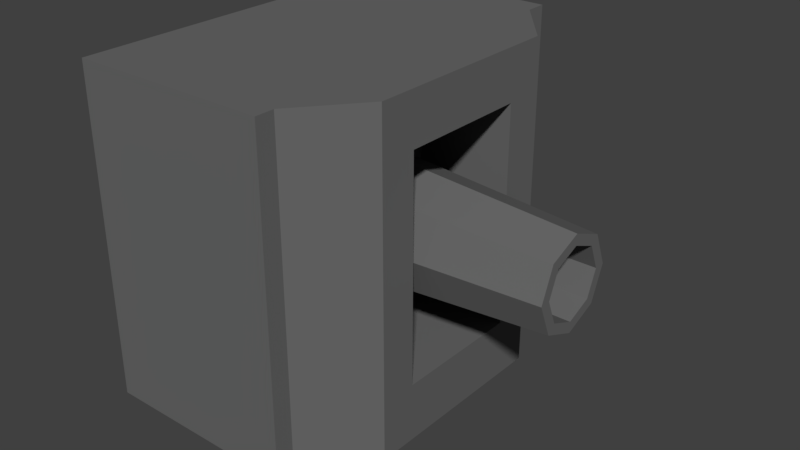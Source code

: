 # Source: turret.blend  (saved by Blender 2.77.0; exported with 4.5.12 LTS)
import bpy
from mathutils import Matrix  # noqa: F401  (used for matrix-valued properties, if any)

bpy.ops.wm.read_factory_settings(use_empty=True)
scene = bpy.context.scene
scene.name = 'Scene'

# ---- collections
col_collection_1 = bpy.data.collections.new('Collection 1'); scene.collection.children.link(col_collection_1)

# ---- materials (node trees are filled in below, after node groups)
mat_material = bpy.data.materials.new('Material')
mat_material.alpha_threshold = 0.0
mat_material.use_transparent_shadow = False
mat_material.diffuse_color = (0.1424, 0.1424, 0.1424, 1.0)
mat_material.roughness = 0.5
mat_material.line_color = (0.0, 0.0, 0.0, 1.0)
mat_material_001 = bpy.data.materials.new('Material.001')
mat_material_001.alpha_threshold = 0.0
mat_material_001.use_transparent_shadow = False
mat_material_001.diffuse_color = (0.04955, 0.04955, 0.04955, 1.0)
mat_material_001.roughness = 0.5

# ---- material node trees

# ---- world
world_world = bpy.data.worlds.new('World'); scene.world = world_world
world_world.color = (0.05088, 0.05088, 0.05088)
world_world.use_sun_shadow = False
world_world.sun_shadow_jitter_overblur = 0.0
world_world.cycles.sampling_method = 'MANUAL'

# ---- meshes
me_cube_001 = bpy.data.meshes.new('Cube.001')
me_cube_001.from_pydata([(0.8402, 0.1581, 0.000764), (1.013e-06, 0.2167, 0.001317), (0.8403, 0.1137, 0.1079), (9.868e-05, 0.1551, 0.1499), (0.8403, 0.006602, 0.1522), (0.0001391, 0.006602, 0.2114), (0.8403, -0.1005, 0.1079), (9.868e-05, -0.1419, 0.1499), (0.8402, -0.1449, 0.000764), (1.013e-06, -0.2035, 0.001316), (0.8402, -0.1005, -0.1063), (-9.665e-05, -0.1419, -0.1472), (0.8401, 0.006602, -0.1507), (-0.0001371, 0.006602, -0.2087), (0.8402, 0.1137, -0.1063), (-9.665e-05, 0.1551, -0.1472), (0.8402, 0.1224, 0.000764), (0.8403, 0.0885, 0.08266), (0.8403, 0.006602, 0.1166), (0.8403, -0.07529, 0.08266), (0.8402, -0.1092, 0.000764), (0.8402, -0.07529, -0.08113), (0.8402, 0.006602, -0.1151), (0.8402, 0.0885, -0.08113), (0.4121, 0.1224, 0.001045), (0.4122, 0.0885, 0.08294), (0.4122, 0.006602, 0.1169), (0.4122, -0.07529, 0.08294), (0.4121, -0.1092, 0.001045), (0.4121, -0.07529, -0.08085), (0.412, 0.006602, -0.1148), (0.4121, 0.0885, -0.08085)], [], [(0, 1, 3, 2), (2, 3, 5, 4), (4, 5, 7, 6), (6, 7, 9, 8), (8, 9, 11, 10), (10, 11, 13, 12), (3, 1, 15, 13, 11, 9, 7, 5), (12, 13, 15, 14), (14, 15, 1, 0), (8, 10, 21, 20), (16, 17, 25, 24), (14, 0, 16, 23), (0, 2, 17, 16), (4, 6, 19, 18), (10, 12, 22, 21), (6, 8, 20, 19), (12, 14, 23, 22), (2, 4, 18, 17), (24, 25, 26, 27, 28, 29, 30, 31), (23, 16, 24, 31), (21, 22, 30, 29), (19, 20, 28, 27), (17, 18, 26, 25), (22, 23, 31, 30), (20, 21, 29, 28), (18, 19, 27, 26)])
me_cube_001.materials.append(mat_material)
me_cube_001.materials.append(mat_material_001)
me_cube_001.use_remesh_preserve_volume = False
me_cube_001.use_remesh_preserve_attributes = False
me_cube_001.use_mirror_vertex_groups = False
me_cube_001.update()
me_cube = bpy.data.meshes.new('Cube')
me_cube.from_pydata([(0.09539, 0.6206, 0.008038), (0.09539, -0.5935, 0.008038), (-0.5707, -0.5935, 0.008038), (-0.5707, 0.6206, 0.008038), (0.09539, 0.6206, 1.097), (0.09539, -0.5935, 1.097), (-0.5707, -0.5935, 1.097), (-0.5707, 0.6206, 1.097), (0.09539, 0.5501, 0.008038), (0.09539, -0.531, 0.008038), (-0.5707, -0.531, 0.008038), (-0.5707, 0.5501, 0.008038), (0.09539, 0.5501, 1.097), (0.09539, -0.531, 1.097), (-0.5707, -0.531, 1.097), (-0.5707, 0.5501, 1.097), (0.2594, 0.3467, 0.008038), (0.2594, -0.3294, 0.008038), (-0.5707, -0.3294, 0.008038), (-0.5707, 0.3467, 0.008038), (0.2594, 0.3467, 1.097), (0.2594, -0.3294, 1.097), (-0.5707, -0.3294, 1.097), (-0.5707, 0.3467, 1.097), (0.2594, 0.2284, 0.008038), (0.2594, -0.2057, 0.008038), (0.2594, 0.2284, 1.097), (0.2594, -0.2057, 1.097), (0.2594, 0.3467, 0.9298), (0.2594, 0.3467, 0.2005), (0.2594, -0.3294, 0.9298), (0.2594, -0.3294, 0.2005), (0.2594, 0.2284, 0.2005), (0.2594, -0.2057, 0.2005), (0.2594, 0.2284, 0.9298), (0.2594, -0.2057, 0.9298), (-0.06294, 0.2284, 0.2005), (-0.06294, -0.2057, 0.2005), (-0.06294, 0.2284, 0.9298), (-0.06294, -0.2057, 0.9298)], [], [(9, 1, 2, 10), (13, 14, 6, 5), (9, 13, 5, 1), (1, 5, 6, 2), (11, 15, 7, 3), (4, 0, 3, 7), (2, 6, 14, 10), (19, 23, 15, 11), (0, 4, 12, 8), (17, 31, 30, 21, 13, 9), (4, 7, 15, 12), (21, 22, 14, 13), (0, 8, 11, 3), (17, 9, 10, 18), (8, 16, 19, 11), (16, 24, 25, 17, 18, 19), (12, 15, 23, 20), (20, 23, 22, 21, 27, 26), (8, 12, 20, 28, 29, 16), (35, 27, 21, 30), (10, 14, 22, 18), (18, 22, 23, 19), (25, 33, 31, 17), (33, 35, 30, 31), (16, 29, 32, 24), (24, 32, 33, 25), (29, 28, 34, 32), (35, 33, 37, 39), (28, 20, 26, 34), (34, 26, 27, 35), (36, 38, 39, 37), (34, 35, 39, 38), (32, 34, 38, 36), (33, 32, 36, 37)])
me_cube.materials.append(mat_material)
me_cube.use_remesh_preserve_volume = False
me_cube.use_remesh_preserve_attributes = False
me_cube.use_mirror_vertex_groups = False
me_cube.update()

# ---- objects
ob_cube_001 = bpy.data.objects.new('Cube.001', me_cube_001)
ob_cube = bpy.data.objects.new('Cube', me_cube)

# ---- transforms, parenting, visibility, modifiers, constraints
ob_cube_001.location = (-0.2083, -0.0007975, 0.5757)
ob_cube_001.lock_rotations_4d = False
ob_cube_001.empty_display_type = 'ARROWS'
ob_cube_001.lineart.crease_threshold = 0.0
ob_cube.location = (0.0, 0.0, 0.0)
ob_cube.lock_rotations_4d = False
ob_cube.empty_display_type = 'ARROWS'
ob_cube.lineart.crease_threshold = 0.0

# ---- collection membership
col_collection_1.objects.link(ob_cube_001)
col_collection_1.objects.link(ob_cube)

# ---- scene / render settings (as saved in the file)
scene.frame_start = 1; scene.frame_end = 250; scene.frame_set(1)
scene.render.engine = 'BLENDER_EEVEE_NEXT'
scene.render.resolution_percentage = 50
scene.render.dither_intensity = 0.0
scene.cycles.use_denoising = False
scene.cycles.samples = 128
scene.cycles.sampling_pattern = 'TABULATED_SOBOL'
scene.cycles.light_sampling_threshold = 0.0
scene.cycles.use_adaptive_sampling = False
scene.cycles.use_light_tree = False
scene.cycles.blur_glossy = 0.0
scene.cycles.sample_clamp_indirect = 0.0
scene.view_settings.view_transform = 'Standard'
bpy.context.view_layer.update()

# ---- added for rendering (the .blend has no active camera and no usable light): camera, sun
cam_auto = bpy.data.cameras.new('AutoCamera')
cam_auto.lens = 50.0
cam_auto.sensor_width = 36.0
cam_auto.clip_end = 1000.0
ob_auto_camera = bpy.data.objects.new('AutoCamera', cam_auto)
scene.collection.objects.link(ob_auto_camera)
ob_auto_camera.location = (1.90574, -2.23659, 2.05276)
ob_auto_camera.rotation_euler = (1.09748, -7.21219e-08, 0.694738)
scene.camera = ob_auto_camera
light_auto_sun = bpy.data.lights.new('AutoSun', 'SUN')
light_auto_sun.energy = 3.0
light_auto_sun.angle = 0.0523599
ob_auto_sun = bpy.data.objects.new('AutoSun', light_auto_sun)
scene.collection.objects.link(ob_auto_sun)
ob_auto_sun.rotation_euler = (0.872665, 0.174533, 0.523599)
bpy.context.view_layer.update()
